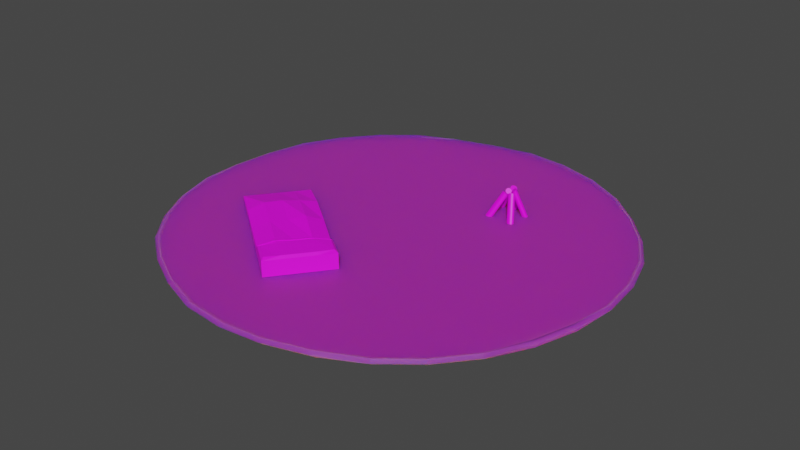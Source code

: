 # Source: Bed.blend  (saved by Blender 3.4.6; exported with 4.5.12 LTS)
import bpy
from mathutils import Matrix  # noqa: F401  (used for matrix-valued properties, if any)

bpy.ops.wm.read_factory_settings(use_empty=True)
scene = bpy.context.scene
scene.name = 'Scene'

# ---- collections
col_collection = bpy.data.collections.new('Collection'); scene.collection.children.link(col_collection)

# ---- images (referenced by path relative to the original .blend; pixels are not part of the script)
import os
ASSET_DIR = os.environ.get("B2B_ASSET_DIR", "")  # directory of the original .blend (textures are referenced by path, not embedded)
HERE = os.path.dirname(os.path.abspath(__file__))  # packed textures are extracted next to this script under _unpacked/

def load_image(name, relpath, width, height, colorspace="sRGB"):
    """Load a texture the original file referenced (path relative to the .blend, or extracted next to this script)."""
    p = next((c for c in (os.path.join(HERE, relpath), os.path.join(ASSET_DIR, relpath)) if relpath and os.path.exists(c)), "")
    if p:
        img = bpy.data.images.load(p, check_existing=True)
        img.name = name
    else:  # same state as the original file: an image datablock whose file is absent (Cycles renders it pink)
        img = bpy.data.images.new(name, width, height)
        img.source = "FILE"
        img.filepath = "//" + (relpath or name)
    img.colorspace_settings.name = colorspace
    return img
img_untitled2_png = load_image('Untitled2.png', 'Untitled2.png', 1024, 1024, 'sRGB')

# ---- materials (node trees are filled in below, after node groups)
mat_ground___stones = bpy.data.materials.new('Ground & Stones')
mat_ground___stones.alpha_threshold = 0.0
mat_ground___stones.use_transparent_shadow = False
mat_ground___stones.roughness = 0.5
mat_ground___stones.line_color = (0.0, 0.0, 0.0, 1.0)
mat_fire___bed = bpy.data.materials.new('Fire & Bed')
mat_fire___bed.use_transparent_shadow = False

# ---- material node trees
mat_ground___stones.use_nodes = True; mat_ground___stones.node_tree.nodes.clear()
_N = mat_ground___stones.node_tree.nodes; _L = mat_ground___stones.node_tree.links
n0 = _N.new('ShaderNodeOutputMaterial'); n0.name = 'Material Output'; n0.location = (300, 300)
n1 = _N.new('ShaderNodeBsdfPrincipled'); n1.name = 'Principled BSDF'; n1.location = (10, 300)
n1.distribution = 'GGX'
n1.subsurface_method = 'RANDOM_WALK_SKIN'
n1.inputs[3].default_value = 1.45
n1.inputs[8].default_value = 1.0
n1.inputs[10].default_value = 0.6239
n1.inputs[27].default_value = (0.0, 0.0, 0.0, 1.0)
n1.inputs[28].default_value = 1.0
n2 = _N.new('ShaderNodeTexImage'); n2.name = 'Image Texture'; n2.location = (-280, 275)
n2.image = img_untitled2_png
n3 = _N.new('ShaderNodeMix'); n3.name = 'Mix'; n3.location = (-160, 180)
n3.data_type = 'RGBA'
n3.inputs[0].default_value = 0.6239
n3.inputs[7].default_value = (0.03411, 0.03411, 0.03411, 1.0)
_L.new(n1.outputs[0], n0.inputs[0])
_L.new(n2.outputs[0], n3.inputs[6])
_L.new(n3.outputs[2], n1.inputs[0])
n0.is_active_output = True
mat_fire___bed.use_nodes = True; mat_fire___bed.node_tree.nodes.clear()
_N = mat_fire___bed.node_tree.nodes; _L = mat_fire___bed.node_tree.links
n0 = _N.new('ShaderNodeBsdfPrincipled'); n0.name = 'Principled BSDF'; n0.location = (10, 300)
n0.distribution = 'GGX'
n0.subsurface_method = 'RANDOM_WALK_SKIN'
n0.inputs[3].default_value = 1.45
n0.inputs[27].default_value = (0.0, 0.0, 0.0, 1.0)
n0.inputs[28].default_value = 1.0
n1 = _N.new('ShaderNodeOutputMaterial'); n1.name = 'Material Output'; n1.location = (300, 300)
n2 = _N.new('ShaderNodeTexImage'); n2.name = 'Image Texture'; n2.location = (-280, 275)
n2.image = img_untitled2_png
_L.new(n0.outputs[0], n1.inputs[0])
_L.new(n2.outputs[0], n0.inputs[0])
n1.is_active_output = True

# ---- world
world_world = bpy.data.worlds.new('World'); scene.world = world_world
world_world.use_nodes = True; world_world.node_tree.nodes.clear()
_N = world_world.node_tree.nodes; _L = world_world.node_tree.links
n0 = _N.new('ShaderNodeOutputWorld'); n0.name = 'World Output'; n0.location = (300, 300)
n1 = _N.new('ShaderNodeBackground'); n1.name = 'Background'; n1.location = (10, 300)
n1.inputs[0].default_value = (0.05088, 0.05088, 0.05088, 1.0)
_L.new(n1.outputs[0], n0.inputs[0])
n0.is_active_output = True
world_world.color = (0.05088, 0.05088, 0.05088)
world_world.use_sun_shadow = False
world_world.sun_shadow_jitter_overblur = 0.0

# ---- meshes
me_circle = bpy.data.meshes.new('Circle')
me_circle.from_pydata([(0.0, 1.0, 0.0), (-0.1951, 0.9808, 0.0), (-0.3827, 0.9239, 0.0), (-0.5556, 0.8315, 0.0), (-0.7071, 0.7071, 0.0), (-0.8315, 0.5556, 0.0), (-0.9239, 0.3827, 0.0), (-0.9808, 0.1951, 0.0), (-1.0, 0.0, 0.0), (-0.9808, -0.1951, 0.0), (-0.9239, -0.3827, 0.0), (-0.8315, -0.5556, 0.0), (-0.7071, -0.7071, 0.0), (-0.5556, -0.8315, 0.0), (-0.3827, -0.9239, 0.0), (-0.1951, -0.9808, 0.0), (0.0, -1.0, 0.0), (0.1951, -0.9808, 0.0), (0.3827, -0.9239, 0.0), (0.5556, -0.8315, 0.0), (0.7071, -0.7071, 0.0), (0.8315, -0.5556, 0.0), (0.9239, -0.3827, 0.0), (0.9808, -0.1951, 0.0), (1.0, 0.0, 0.0), (0.9808, 0.1951, 0.0), (0.9239, 0.3827, 0.0), (0.8315, 0.5556, 0.0), (0.7071, 0.7071, 0.0), (0.5556, 0.8315, 0.0), (0.3827, 0.9239, 0.0), (0.1951, 0.9808, 0.0), (-0.1923, 0.9667, 0.09794), (0.0, 0.9857, 0.09794), (-0.3772, 0.9107, 0.09794), (-0.5476, 0.8196, 0.09794), (-0.697, 0.697, 0.09794), (-0.8196, 0.5476, 0.09794), (-0.9107, 0.3772, 0.09794), (-0.9667, 0.1923, 0.09794), (-0.9857, 0.0, 0.09794), (-0.9667, -0.1923, 0.09794), (-0.9107, -0.3772, 0.09794), (-0.8196, -0.5476, 0.09794), (-0.697, -0.697, 0.09794), (-0.5476, -0.8196, 0.09794), (-0.3772, -0.9107, 0.09794), (-0.1923, -0.9667, 0.09794), (0.0, -0.9857, 0.09794), (0.1923, -0.9667, 0.09794), (0.3772, -0.9107, 0.09794), (0.5476, -0.8196, 0.09794), (0.697, -0.697, 0.09794), (0.8196, -0.5476, 0.09794), (0.9107, -0.3772, 0.09794), (0.9667, -0.1923, 0.09794), (0.9857, 0.0, 0.09794), (0.9667, 0.1923, 0.09794), (0.9107, 0.3772, 0.09794), (0.8196, 0.5476, 0.09794), (0.697, 0.697, 0.09794), (0.5476, 0.8196, 0.09794), (0.3772, 0.9107, 0.09794), (0.1923, 0.9667, 0.09794), (-0.1941, 0.9672, 0.1195), (1.928e-10, 1.004, 0.1195), (-0.3807, 0.9101, 0.1195), (-0.5527, 0.8346, 0.1195), (-0.7035, 0.7098, 0.1195), (-0.8272, 0.5577, 0.1195), (-0.9191, 0.3841, 0.1195), (-0.9622, 0.1958, 0.1195), (-0.9813, -1.18e-10, 0.1195), (-0.9758, -0.1958, 0.1195), (-0.9191, -0.3841, 0.1195), (-0.8272, -0.5577, 0.1195), (-0.7035, -0.7098, 0.1195), (-0.5527, -0.8232, 0.1195), (-0.3807, -0.9159, 0.1195), (-0.1941, -0.9845, 0.1195), (1.928e-10, -1.004, 0.1195), (0.1734, -0.9845, 0.1195), (0.36, -0.9274, 0.1195), (0.5527, -0.8346, 0.1195), (0.7035, -0.7098, 0.1195), (0.8272, -0.5577, 0.1195), (0.9071, -0.3841, 0.1195), (0.9637, -0.1958, 0.1195), (0.9949, -1.18e-10, 0.1195), (0.9758, 0.1958, 0.1195), (0.9191, 0.3841, 0.1195), (0.8272, 0.5437, 0.1195), (0.7035, 0.6901, 0.1195), (0.5527, 0.8288, 0.1195), (0.3807, 0.9274, 0.1195), (0.1941, 0.9845, 0.1195), (-0.1969, 0.9815, 0.05658), (1.928e-10, 1.018, 0.05658), (-0.3862, 0.9235, 0.05658), (-0.5607, 0.8468, 0.05658), (-0.7137, 0.7201, 0.05658), (-0.8392, 0.5658, 0.05658), (-0.9325, 0.3897, 0.05658), (-0.9764, 0.1987, 0.05658), (-0.9958, -1.18e-10, 0.05658), (-0.9899, -0.1987, 0.05658), (-0.9325, -0.3897, 0.05658), (-0.8392, -0.5658, 0.05658), (-0.7137, -0.7201, 0.05658), (-0.5607, -0.8353, 0.05658), (-0.3862, -0.9294, 0.05658), (-0.1969, -0.9988, 0.05658), (1.928e-10, -1.018, 0.05658), (0.1762, -0.9988, 0.05658), (0.3656, -0.9409, 0.05658), (0.5607, -0.8468, 0.05658), (0.7137, -0.7201, 0.05658), (0.8392, -0.5658, 0.05658), (0.9204, -0.3897, 0.05658), (0.9779, -0.1987, 0.05658), (1.009, -1.18e-10, 0.05658), (0.9899, 0.1987, 0.05658), (0.9325, 0.3897, 0.05658), (0.8392, 0.5518, 0.05658), (0.7137, 0.7004, 0.05658), (0.5607, 0.8409, 0.05658), (0.3862, 0.9409, 0.05658), (0.1969, 0.9988, 0.05658)], [], [(32, 34, 35, 36, 37, 38, 39, 40, 41, 42, 43, 44, 45, 46, 47, 48, 49, 50, 51, 52, 53, 54, 55, 56, 57, 58, 59, 60, 61, 62, 63, 33), (25, 26, 122, 121), (37, 36, 68, 69), (63, 62, 94, 95), (24, 25, 121, 120), (36, 35, 67, 68), (62, 61, 93, 94), (23, 24, 120, 119), (35, 34, 66, 67), (61, 60, 92, 93), (22, 23, 119, 118), (34, 32, 64, 66), (60, 59, 91, 92), (21, 22, 118, 117), (32, 33, 65, 64), (59, 58, 90, 91), (20, 21, 117, 116), (58, 57, 89, 90), (19, 20, 116, 115), (57, 56, 88, 89), (18, 19, 115, 114), (56, 55, 87, 88), (17, 18, 114, 113), (55, 54, 86, 87), (16, 17, 113, 112), (54, 53, 85, 86), (15, 16, 112, 111), (53, 52, 84, 85), (14, 15, 111, 110), (52, 51, 83, 84), (13, 14, 110, 109), (51, 50, 82, 83), (12, 13, 109, 108), (64, 65, 97, 96), (66, 64, 96, 98), (67, 66, 98, 99), (68, 67, 99, 100), (69, 68, 100, 101), (70, 69, 101, 102), (71, 70, 102, 103), (72, 71, 103, 104), (73, 72, 104, 105), (74, 73, 105, 106), (75, 74, 106, 107), (76, 75, 107, 108), (77, 76, 108, 109), (78, 77, 109, 110), (79, 78, 110, 111), (80, 79, 111, 112), (81, 80, 112, 113), (82, 81, 113, 114), (83, 82, 114, 115), (84, 83, 115, 116), (85, 84, 116, 117), (86, 85, 117, 118), (87, 86, 118, 119), (88, 87, 119, 120), (89, 88, 120, 121), (90, 89, 121, 122), (91, 90, 122, 123), (92, 91, 123, 124), (93, 92, 124, 125), (94, 93, 125, 126), (95, 94, 126, 127), (65, 95, 127, 97), (33, 63, 95, 65), (38, 37, 69, 70), (26, 27, 123, 122), (0, 1, 96, 97), (39, 38, 70, 71), (27, 28, 124, 123), (1, 2, 98, 96), (40, 39, 71, 72), (28, 29, 125, 124), (2, 3, 99, 98), (41, 40, 72, 73), (29, 30, 126, 125), (3, 4, 100, 99), (42, 41, 73, 74), (30, 31, 127, 126), (4, 5, 101, 100), (43, 42, 74, 75), (31, 0, 97, 127), (5, 6, 102, 101), (44, 43, 75, 76), (6, 7, 103, 102), (45, 44, 76, 77), (7, 8, 104, 103), (46, 45, 77, 78), (8, 9, 105, 104), (47, 46, 78, 79), (9, 10, 106, 105), (48, 47, 79, 80), (10, 11, 107, 106), (49, 48, 80, 81), (11, 12, 108, 107), (50, 49, 81, 82)])
_uv = me_circle.uv_layers.new(name='UVMap')
_uv.uv.foreach_set('vector', [0.2673, 0.08311, 0.2677, 0.08737, 0.2683, 0.09121, 0.2691, 0.09447, 0.2701, 0.09703, 0.2711, 0.0988, 0.2722, 0.0997, 0.2733, 0.0997, 0.2745, 0.0988, 0.2755, 0.09703, 0.2764, 0.09447, 0.2772, 0.09121, 0.2779, 0.08737, 0.2783, 0.08311, 0.2785, 0.07858, 0.2785, 0.07397, 0.2783, 0.06944, 0.2779, 0.06518, 0.2772, 0.06134, 0.2764, 0.05808, 0.2755, 0.05552, 0.2745, 0.05375, 0.2733, 0.05285, 0.2722, 0.05285, 0.2711, 0.05375, 0.2701, 0.05552, 0.2691, 0.05808, 0.2683, 0.06134, 0.2677, 0.06518, 0.2673, 0.06944, 0.267, 0.07397, 0.267, 0.07858, 0.5664, 0.5867, 0.5666, 0.5817, 0.5696, 0.5815, 0.5695, 0.5865, 0.5814, 0.6079, 0.5816, 0.6125, 0.5805, 0.6129, 0.5802, 0.6082, 0.5772, 0.5884, 0.5775, 0.5832, 0.5785, 0.5831, 0.5782, 0.5884, 0.5664, 0.592, 0.5664, 0.5867, 0.5695, 0.5865, 0.5694, 0.5919, 0.5816, 0.6125, 0.5819, 0.6165, 0.5807, 0.6169, 0.5805, 0.6129, 0.5775, 0.5832, 0.578, 0.5783, 0.5791, 0.5782, 0.5785, 0.5831, 0.5664, 0.5974, 0.5664, 0.592, 0.5694, 0.5919, 0.5694, 0.5975, 0.579, 0.6087, 0.5781, 0.6041, 0.5793, 0.6042, 0.58, 0.6089, 0.578, 0.5783, 0.5789, 0.574, 0.58, 0.5738, 0.5791, 0.5782, 0.5664, 0.6028, 0.5664, 0.5974, 0.5694, 0.5975, 0.5695, 0.603, 0.5781, 0.6041, 0.5775, 0.5991, 0.5787, 0.5991, 0.5793, 0.6042, 0.5772, 0.5738, 0.5762, 0.5776, 0.575, 0.5777, 0.576, 0.574, 0.5666, 0.6079, 0.5664, 0.6028, 0.5695, 0.603, 0.5696, 0.6081, 0.5775, 0.5991, 0.5772, 0.5938, 0.5782, 0.5938, 0.5787, 0.5991, 0.5762, 0.5776, 0.5755, 0.582, 0.5743, 0.5818, 0.575, 0.5777, 0.5668, 0.6125, 0.5666, 0.6079, 0.5696, 0.6081, 0.5698, 0.6129, 0.5755, 0.582, 0.575, 0.587, 0.5738, 0.5869, 0.5743, 0.5818, 0.5481, 0.6129, 0.5492, 0.6169, 0.5461, 0.6171, 0.545, 0.6131, 0.575, 0.587, 0.5747, 0.5923, 0.5735, 0.5922, 0.5738, 0.5869, 0.5472, 0.6082, 0.5481, 0.6129, 0.545, 0.6131, 0.5441, 0.6078, 0.5747, 0.5923, 0.5747, 0.5976, 0.5736, 0.5977, 0.5735, 0.5922, 0.5466, 0.6031, 0.5472, 0.6082, 0.5441, 0.6078, 0.5434, 0.6026, 0.5747, 0.5976, 0.575, 0.6029, 0.5738, 0.6031, 0.5736, 0.5977, 0.5463, 0.5978, 0.5466, 0.6031, 0.5434, 0.6026, 0.5432, 0.5978, 0.575, 0.6029, 0.5755, 0.6079, 0.5743, 0.6081, 0.5738, 0.6031, 0.5463, 0.5923, 0.5463, 0.5978, 0.5432, 0.5978, 0.5432, 0.5923, 0.5755, 0.6079, 0.5762, 0.6123, 0.575, 0.6127, 0.5743, 0.6081, 0.5466, 0.587, 0.5463, 0.5923, 0.5432, 0.5923, 0.5436, 0.5869, 0.5762, 0.6123, 0.5772, 0.6161, 0.576, 0.6165, 0.575, 0.6127, 0.5472, 0.5821, 0.5466, 0.587, 0.5436, 0.5869, 0.5442, 0.5819, 0.5783, 0.6437, 0.5778, 0.6391, 0.5788, 0.6387, 0.5794, 0.6439, 0.5481, 0.5777, 0.5472, 0.5821, 0.5442, 0.5819, 0.545, 0.5775, 0.5584, 0.603, 0.5581, 0.5977, 0.5614, 0.5977, 0.5617, 0.6031, 0.5588, 0.6081, 0.5584, 0.603, 0.5617, 0.6031, 0.5621, 0.6083, 0.5592, 0.6128, 0.5588, 0.6081, 0.5621, 0.6083, 0.5625, 0.613, 0.5571, 0.6134, 0.5581, 0.6172, 0.5547, 0.6175, 0.5537, 0.6136, 0.5564, 0.6088, 0.5571, 0.6134, 0.5537, 0.6136, 0.5529, 0.609, 0.5558, 0.6037, 0.5564, 0.6088, 0.5529, 0.609, 0.5524, 0.6039, 0.5557, 0.5984, 0.5558, 0.6037, 0.5524, 0.6039, 0.5522, 0.5985, 0.5557, 0.593, 0.5557, 0.5984, 0.5522, 0.5985, 0.5522, 0.5929, 0.5558, 0.5876, 0.5557, 0.593, 0.5522, 0.5929, 0.5524, 0.5874, 0.5564, 0.5825, 0.5558, 0.5876, 0.5524, 0.5874, 0.5529, 0.5823, 0.5571, 0.578, 0.5564, 0.5825, 0.5529, 0.5823, 0.5537, 0.5777, 0.5581, 0.5741, 0.5571, 0.578, 0.5537, 0.5777, 0.5547, 0.5738, 0.5409, 0.5822, 0.5417, 0.5778, 0.545, 0.5775, 0.5442, 0.5819, 0.5403, 0.5871, 0.5409, 0.5822, 0.5442, 0.5819, 0.5436, 0.5869, 0.5399, 0.5924, 0.5403, 0.5871, 0.5436, 0.5869, 0.5432, 0.5923, 0.5399, 0.5978, 0.5399, 0.5924, 0.5432, 0.5923, 0.5432, 0.5978, 0.5402, 0.6026, 0.5399, 0.5978, 0.5432, 0.5978, 0.5434, 0.6026, 0.5408, 0.6076, 0.5402, 0.6026, 0.5434, 0.6026, 0.5441, 0.6078, 0.5417, 0.6128, 0.5408, 0.6076, 0.5441, 0.6078, 0.545, 0.6131, 0.5732, 0.6126, 0.5735, 0.6166, 0.5701, 0.617, 0.5698, 0.6129, 0.573, 0.608, 0.5732, 0.6126, 0.5698, 0.6129, 0.5696, 0.6081, 0.5729, 0.6029, 0.573, 0.608, 0.5696, 0.6081, 0.5695, 0.603, 0.5728, 0.5975, 0.5729, 0.6029, 0.5695, 0.603, 0.5694, 0.5975, 0.5728, 0.592, 0.5728, 0.5975, 0.5694, 0.5975, 0.5694, 0.5919, 0.5729, 0.5867, 0.5728, 0.592, 0.5694, 0.5919, 0.5695, 0.5865, 0.573, 0.5817, 0.5729, 0.5867, 0.5695, 0.5865, 0.5696, 0.5815, 0.5732, 0.5777, 0.573, 0.5817, 0.5696, 0.5815, 0.5698, 0.5774, 0.5735, 0.5741, 0.5732, 0.5777, 0.5698, 0.5774, 0.5701, 0.5738, 0.5587, 0.5821, 0.5593, 0.5778, 0.5626, 0.5775, 0.562, 0.5819, 0.5583, 0.587, 0.5587, 0.5821, 0.562, 0.5819, 0.5616, 0.5869, 0.5581, 0.5923, 0.5583, 0.587, 0.5616, 0.5869, 0.5614, 0.5922, 0.5581, 0.5977, 0.5581, 0.5923, 0.5614, 0.5922, 0.5614, 0.5977, 0.5772, 0.5938, 0.5772, 0.5884, 0.5782, 0.5884, 0.5782, 0.5938, 0.5813, 0.6029, 0.5814, 0.6079, 0.5802, 0.6082, 0.5801, 0.6031, 0.5666, 0.5817, 0.5668, 0.5773, 0.5698, 0.5774, 0.5696, 0.5815, 0.5645, 0.5977, 0.5647, 0.6031, 0.5617, 0.6031, 0.5614, 0.5977, 0.5812, 0.5976, 0.5813, 0.6029, 0.5801, 0.6031, 0.58, 0.5977, 0.5664, 0.574, 0.5656, 0.5777, 0.5626, 0.5775, 0.5634, 0.5738, 0.5647, 0.6031, 0.5651, 0.6082, 0.5621, 0.6083, 0.5617, 0.6031, 0.5812, 0.5922, 0.5812, 0.5976, 0.58, 0.5977, 0.58, 0.5922, 0.5656, 0.5777, 0.5651, 0.582, 0.562, 0.5819, 0.5626, 0.5775, 0.5651, 0.6082, 0.5656, 0.6129, 0.5625, 0.613, 0.5621, 0.6083, 0.5813, 0.587, 0.5812, 0.5922, 0.58, 0.5922, 0.5801, 0.5869, 0.5651, 0.582, 0.5647, 0.587, 0.5616, 0.5869, 0.562, 0.5819, 0.5656, 0.6129, 0.5664, 0.6169, 0.5633, 0.6171, 0.5625, 0.613, 0.5814, 0.5821, 0.5813, 0.587, 0.5801, 0.5869, 0.5802, 0.5819, 0.5647, 0.587, 0.5645, 0.5922, 0.5614, 0.5922, 0.5616, 0.5869, 0.5507, 0.6133, 0.55, 0.6087, 0.5529, 0.609, 0.5537, 0.6136, 0.5816, 0.5778, 0.5814, 0.5821, 0.5802, 0.5819, 0.5805, 0.5775, 0.5645, 0.5922, 0.5645, 0.5977, 0.5614, 0.5977, 0.5614, 0.5922, 0.55, 0.6087, 0.5495, 0.6037, 0.5524, 0.6039, 0.5529, 0.609, 0.5819, 0.5742, 0.5816, 0.5778, 0.5805, 0.5775, 0.5807, 0.5738, 0.5495, 0.6037, 0.5492, 0.5983, 0.5522, 0.5985, 0.5524, 0.6039, 0.5778, 0.6133, 0.5783, 0.609, 0.5794, 0.6089, 0.5789, 0.6132, 0.5492, 0.5983, 0.5492, 0.5929, 0.5522, 0.5929, 0.5522, 0.5985, 0.5774, 0.6182, 0.5778, 0.6133, 0.5789, 0.6132, 0.5785, 0.6181, 0.5492, 0.5929, 0.5495, 0.5876, 0.5524, 0.5874, 0.5522, 0.5929, 0.5772, 0.6234, 0.5774, 0.6182, 0.5785, 0.6181, 0.5782, 0.6234, 0.5495, 0.5876, 0.55, 0.5825, 0.5529, 0.5823, 0.5524, 0.5874, 0.5772, 0.6288, 0.5772, 0.6234, 0.5782, 0.6234, 0.5782, 0.6288, 0.55, 0.5825, 0.5507, 0.578, 0.5537, 0.5777, 0.5529, 0.5823, 0.5774, 0.6341, 0.5772, 0.6288, 0.5782, 0.6288, 0.5784, 0.6336, 0.5492, 0.574, 0.5481, 0.5777, 0.545, 0.5775, 0.5461, 0.5738, 0.5778, 0.6391, 0.5774, 0.6341, 0.5784, 0.6336, 0.5788, 0.6387])
me_circle.materials.append(mat_ground___stones)
me_circle.update()
me_circle_001 = bpy.data.meshes.new('Circle.001')
me_circle_001.from_pydata([(0.2477, 0.4202, 0.7059), (0.2272, 0.4808, -0.1725), (0.3405, 0.4455, -0.1725), (0.271, 0.4145, 0.7059), (0.3426, 0.4456, -0.165), (0.2731, 0.4146, 0.7134), (0.3448, 0.4453, -0.1583), (0.2753, 0.4142, 0.7201), (0.347, 0.4445, -0.1528), (0.2775, 0.4134, 0.7257), (0.3491, 0.4433, -0.1485), (0.2796, 0.4123, 0.7299), (0.3511, 0.4417, -0.1457), (0.2816, 0.4107, 0.7327), (0.3528, 0.4399, -0.1445), (0.2833, 0.4088, 0.7339), (0.3542, 0.4378, -0.145), (0.2846, 0.4068, 0.7335), (0.3552, 0.4356, -0.147), (0.2857, 0.4045, 0.7314), (0.3558, 0.4333, -0.1506), (0.2863, 0.4022, 0.7278), (0.356, 0.431, -0.1556), (0.2865, 0.4, 0.7228), (0.3558, 0.4288, -0.1618), (0.2862, 0.3978, 0.7166), (0.3551, 0.4269, -0.169), (0.2856, 0.3958, 0.7095), (0.354, 0.4252, -0.1768), (0.2845, 0.3941, 0.7016), (0.3526, 0.4238, -0.1851), (0.2831, 0.3928, 0.6934), (0.3509, 0.4229, -0.1934), (0.2814, 0.3918, 0.685), (0.3489, 0.4223, -0.2015), (0.2794, 0.3913, 0.677), (0.3468, 0.4222, -0.209), (0.2773, 0.3912, 0.6694), (0.3446, 0.4226, -0.2157), (0.2751, 0.3915, 0.6628), (0.3424, 0.4234, -0.2213), (0.2729, 0.3923, 0.6572), (0.3403, 0.4246, -0.2255), (0.2708, 0.3935, 0.6529), (0.3383, 0.4261, -0.2283), (0.2688, 0.3951, 0.6502), (0.3366, 0.428, -0.2295), (0.2671, 0.3969, 0.649), (0.3352, 0.4301, -0.229), (0.2657, 0.399, 0.6494), (0.3342, 0.4323, -0.227), (0.2647, 0.4013, 0.6515), (0.3336, 0.4346, -0.2234), (0.2641, 0.4035, 0.6551), (0.3334, 0.4369, -0.2184), (0.2639, 0.4058, 0.66), (0.3336, 0.439, -0.2122), (0.2641, 0.408, 0.6662), (0.3343, 0.441, -0.205), (0.2648, 0.4099, 0.6734), (0.3354, 0.4427, -0.1972), (0.2659, 0.4116, 0.6813), (0.3368, 0.444, -0.1889), (0.2673, 0.413, 0.6895), (0.3385, 0.445, -0.1806), (0.269, 0.414, 0.6978), (0.2276, 0.4825, -0.165), (0.2481, 0.4219, 0.7134), (0.2286, 0.4841, -0.1583), (0.2491, 0.4234, 0.7201), (0.2302, 0.4855, -0.1528), (0.2506, 0.4249, 0.7257), (0.2322, 0.4868, -0.1485), (0.2527, 0.4262, 0.7299), (0.2346, 0.4879, -0.1457), (0.2551, 0.4273, 0.7327), (0.2373, 0.4887, -0.1445), (0.2578, 0.4281, 0.7339), (0.2402, 0.4892, -0.145), (0.2607, 0.4286, 0.7335), (0.2433, 0.4894, -0.147), (0.2637, 0.4288, 0.7314), (0.2463, 0.4893, -0.1506), (0.2667, 0.4287, 0.7278), (0.2491, 0.4889, -0.1556), (0.2696, 0.4283, 0.7228), (0.2517, 0.4881, -0.1618), (0.2722, 0.4275, 0.7166), (0.254, 0.4871, -0.169), (0.2744, 0.4265, 0.7095), (0.2558, 0.4859, -0.1768), (0.2763, 0.4253, 0.7016), (0.2571, 0.4845, -0.1851), (0.2776, 0.4239, 0.6934), (0.2578, 0.4829, -0.1934), (0.2783, 0.4223, 0.685), (0.258, 0.4813, -0.2015), (0.2785, 0.4207, 0.677), (0.2576, 0.4796, -0.209), (0.278, 0.419, 0.6694), (0.2566, 0.4781, -0.2157), (0.277, 0.4175, 0.6628), (0.255, 0.4766, -0.2213), (0.2755, 0.416, 0.6572), (0.253, 0.4753, -0.2255), (0.2735, 0.4147, 0.6529), (0.2506, 0.4742, -0.2283), (0.2711, 0.4136, 0.6502), (0.2479, 0.4734, -0.2295), (0.2683, 0.4128, 0.649), (0.2449, 0.4729, -0.229), (0.2654, 0.4123, 0.6494), (0.2419, 0.4727, -0.227), (0.2624, 0.4121, 0.6515), (0.2389, 0.4728, -0.2234), (0.2594, 0.4122, 0.6551), (0.2361, 0.4733, -0.2184), (0.2566, 0.4126, 0.66), (0.2335, 0.474, -0.2122), (0.254, 0.4134, 0.6662), (0.2312, 0.475, -0.205), (0.2517, 0.4144, 0.6734), (0.2294, 0.4762, -0.1972), (0.2499, 0.4156, 0.6813), (0.2281, 0.4777, -0.1889), (0.2486, 0.417, 0.6895), (0.2274, 0.4792, -0.1806), (0.2478, 0.4186, 0.6978), (0.2403, 0.3941, 0.6194), (0.1592, 0.447, -0.1334), (0.1578, 0.4479, -0.1226), (0.2389, 0.3949, 0.6302), (0.1568, 0.4491, -0.1119), (0.2379, 0.3962, 0.6409), (0.1563, 0.4506, -0.1016), (0.2373, 0.3977, 0.6512), (0.1562, 0.4524, -0.09227), (0.2372, 0.3995, 0.6606), (0.1565, 0.4544, -0.08411), (0.2376, 0.4014, 0.6687), (0.1573, 0.4564, -0.0775), (0.2383, 0.4035, 0.6753), (0.1584, 0.4585, -0.07268), (0.2395, 0.4056, 0.6801), (0.16, 0.4606, -0.06985), (0.2411, 0.4076, 0.683), (0.1618, 0.4625, -0.0691), (0.2429, 0.4095, 0.6837), (0.1639, 0.4641, -0.07047), (0.245, 0.4112, 0.6824), (0.1662, 0.4656, -0.0739), (0.2472, 0.4126, 0.6789), (0.1685, 0.4666, -0.07927), (0.2495, 0.4137, 0.6736), (0.1708, 0.4674, -0.08636), (0.2518, 0.4144, 0.6665), (0.1729, 0.4677, -0.09491), (0.254, 0.4147, 0.6579), (0.1749, 0.4676, -0.1046), (0.256, 0.4146, 0.6482), (0.1766, 0.4671, -0.115), (0.2577, 0.4141, 0.6378), (0.178, 0.4662, -0.1258), (0.2591, 0.4133, 0.627), (0.179, 0.465, -0.1365), (0.2601, 0.412, 0.6163), (0.1796, 0.4634, -0.1468), (0.2606, 0.4105, 0.6061), (0.1797, 0.4617, -0.1561), (0.2607, 0.4087, 0.5967), (0.1793, 0.4597, -0.1643), (0.2604, 0.4068, 0.5885), (0.1786, 0.4576, -0.1709), (0.2596, 0.4047, 0.5819), (0.1774, 0.4556, -0.1757), (0.2585, 0.4026, 0.5771), (0.1758, 0.4535, -0.1786), (0.2569, 0.4006, 0.5743), (0.174, 0.4516, -0.1793), (0.2551, 0.3987, 0.5735), (0.1719, 0.45, -0.1779), (0.253, 0.397, 0.5749), (0.1697, 0.4485, -0.1745), (0.2507, 0.3956, 0.5783), (0.1674, 0.4475, -0.1691), (0.2484, 0.3945, 0.5837), (0.1651, 0.4467, -0.162), (0.2461, 0.3938, 0.5908), (0.1629, 0.4464, -0.1535), (0.244, 0.3935, 0.5993), (0.1609, 0.4465, -0.1438), (0.242, 0.3936, 0.609), (0.2634, 0.369, 0.6194), (0.1956, 0.3056, -0.1334), (0.1945, 0.3045, -0.1226), (0.2623, 0.3679, 0.6302), (0.1929, 0.3037, -0.1119), (0.2607, 0.3671, 0.6409), (0.191, 0.3033, -0.1016), (0.2587, 0.3667, 0.6512), (0.1887, 0.3032, -0.09227), (0.2564, 0.3666, 0.6606), (0.1862, 0.3035, -0.08411), (0.2539, 0.3669, 0.6687), (0.1836, 0.3041, -0.0775), (0.2513, 0.3675, 0.6753), (0.1809, 0.305, -0.07268), (0.2487, 0.3684, 0.6801), (0.1783, 0.3062, -0.06985), (0.2461, 0.3696, 0.683), (0.1759, 0.3077, -0.0691), (0.2437, 0.3711, 0.6837), (0.1738, 0.3093, -0.07047), (0.2415, 0.3727, 0.6824), (0.172, 0.3111, -0.0739), (0.2397, 0.3745, 0.6789), (0.1706, 0.3129, -0.07927), (0.2383, 0.3763, 0.6736), (0.1697, 0.3147, -0.08636), (0.2374, 0.3781, 0.6665), (0.1693, 0.3164, -0.09491), (0.237, 0.3798, 0.6579), (0.1694, 0.3179, -0.1046), (0.2371, 0.3813, 0.6482), (0.17, 0.3193, -0.115), (0.2378, 0.3827, 0.6378), (0.1712, 0.3204, -0.1258), (0.2389, 0.3838, 0.627), (0.1727, 0.3211, -0.1365), (0.2405, 0.3845, 0.6163), (0.1747, 0.3216, -0.1468), (0.2424, 0.385, 0.6061), (0.177, 0.3217, -0.1561), (0.2447, 0.3851, 0.5967), (0.1795, 0.3214, -0.1643), (0.2472, 0.3848, 0.5885), (0.1821, 0.3208, -0.1709), (0.2498, 0.3842, 0.5819), (0.1847, 0.3199, -0.1757), (0.2525, 0.3833, 0.5771), (0.1873, 0.3186, -0.1786), (0.2551, 0.382, 0.5743), (0.1897, 0.3172, -0.1793), (0.2575, 0.3806, 0.5735), (0.1919, 0.3155, -0.1779), (0.2596, 0.3789, 0.5749), (0.1937, 0.3138, -0.1745), (0.2614, 0.3772, 0.5783), (0.1951, 0.312, -0.1691), (0.2628, 0.3754, 0.5837), (0.196, 0.3102, -0.162), (0.2637, 0.3736, 0.5908), (0.1964, 0.3085, -0.1535), (0.2641, 0.3719, 0.5993), (0.1963, 0.3069, -0.1438), (0.264, 0.3703, 0.609), (0.2917, 0.3876, 0.6194), (0.3393, 0.3137, -0.1334), (0.3401, 0.3125, -0.1226), (0.2926, 0.3863, 0.6302), (0.3404, 0.3111, -0.1119), (0.2928, 0.3849, 0.6409), (0.3401, 0.3095, -0.1016), (0.2926, 0.3833, 0.6512), (0.3393, 0.3078, -0.09227), (0.2918, 0.3816, 0.6606), (0.338, 0.3061, -0.08411), (0.2905, 0.3799, 0.6687), (0.3363, 0.3045, -0.0775), (0.2887, 0.3783, 0.6753), (0.3341, 0.3029, -0.07268), (0.2866, 0.3767, 0.6801), (0.3317, 0.3015, -0.06985), (0.2841, 0.3754, 0.683), (0.329, 0.3004, -0.0691), (0.2815, 0.3742, 0.6837), (0.3262, 0.2995, -0.07047), (0.2787, 0.3733, 0.6824), (0.3235, 0.2989, -0.0739), (0.2759, 0.3727, 0.6789), (0.3208, 0.2986, -0.07927), (0.2733, 0.3724, 0.6736), (0.3183, 0.2987, -0.08636), (0.2708, 0.3725, 0.6665), (0.3162, 0.299, -0.09491), (0.2687, 0.3729, 0.6579), (0.3144, 0.2997, -0.1046), (0.2669, 0.3736, 0.6482), (0.3131, 0.3007, -0.115), (0.2656, 0.3746, 0.6378), (0.3123, 0.302, -0.1258), (0.2647, 0.3758, 0.627), (0.312, 0.3034, -0.1365), (0.2645, 0.3772, 0.6163), (0.3122, 0.305, -0.1468), (0.2647, 0.3788, 0.6061), (0.313, 0.3066, -0.1561), (0.2655, 0.3805, 0.5967), (0.3143, 0.3083, -0.1643), (0.2668, 0.3822, 0.5885), (0.3161, 0.31, -0.1709), (0.2686, 0.3838, 0.5819), (0.3182, 0.3115, -0.1757), (0.2707, 0.3854, 0.5771), (0.3207, 0.3129, -0.1786), (0.2732, 0.3867, 0.5743), (0.3233, 0.3141, -0.1793), (0.2758, 0.3879, 0.5735), (0.3261, 0.315, -0.1779), (0.2786, 0.3888, 0.5749), (0.3289, 0.3156, -0.1745), (0.2814, 0.3894, 0.5783), (0.3315, 0.3158, -0.1691), (0.284, 0.3897, 0.5837), (0.334, 0.3158, -0.162), (0.2865, 0.3896, 0.5908), (0.3362, 0.3154, -0.1535), (0.2886, 0.3892, 0.5993), (0.3379, 0.3147, -0.1438), (0.2904, 0.3885, 0.609), (-0.7196, -0.2323, -0.1542), (-0.7196, -0.2323, 0.1542), (-0.539, 0.009156, -0.1542), (-0.539, 0.009156, 0.1542), (-0.1463, -0.6804, -0.4461), (-0.1577, -0.6715, 0.4461), (0.03437, -0.4389, -0.4461), (0.02295, -0.43, 0.4461), (-0.2523, -0.2149, -0.3025), (-0.2523, -0.2149, 0.3025), (-0.4329, -0.4563, -0.3025), (-0.4329, -0.4563, 0.2574), (-0.1069, -0.3285, 0.2465), (-0.2912, -0.5671, -0.3025), (-0.1106, -0.3256, -0.3025), (-0.2889, -0.5689, 0.2936), (-0.3956, -0.1029, -0.3025), (-0.5763, -0.3443, 0.2548), (-0.3956, -0.1029, 0.3025), (-0.5763, -0.3443, -0.3025), (-0.6293, -0.1116, -0.1542), (-0.6293, -0.1116, 0.1542), (-0.05594, -0.5597, -0.4461), (-0.06736, -0.5507, 0.4461), (-0.3426, -0.3356, 0.401), (-0.3426, -0.3356, -0.4461), (-0.2012, -0.4461, 0.3876), (-0.2009, -0.4464, -0.4461), (-0.486, -0.2236, -0.4461), (-0.4858, -0.2234, 0.4078), (-0.6745, -0.1719, -0.1542), (-0.1125, -0.6111, 0.4461), (-0.3878, -0.396, 0.401), (-0.3878, -0.396, -0.4461), (-0.2477, -0.5054, 0.4348), (-0.2461, -0.5067, -0.4461), (-0.5311, -0.284, -0.4461), (-0.5311, -0.284, 0.3983), (-0.6745, -0.1719, 0.1542), (-0.1011, -0.62, -0.4461), (-0.5841, -0.05121, 0.1542), (-0.01078, -0.4993, -0.4461), (-0.5841, -0.05121, -0.1542), (-0.02221, -0.4904, 0.4461), (-0.2975, -0.2752, 0.4461), (-0.2975, -0.2752, -0.4461), (-0.1561, -0.3857, 0.3876), (-0.1558, -0.386, -0.4461), (-0.4408, -0.1632, -0.4461), (-0.4409, -0.1634, 0.3674), (-0.09288, -0.3395, 0.3611), (-0.2742, -0.5804, -0.3743), (-0.0936, -0.3389, -0.3743), (-0.2742, -0.5804, 0.3846), (-0.1852, -0.4586, 0.4316), (-0.1839, -0.4596, -0.4461), (-0.231, -0.5185, 0.4552), (-0.2291, -0.52, -0.4461), (-0.1388, -0.3993, -0.4461), (-0.14, -0.3983, 0.4316), (-0.1368, -0.4008, -0.4461), (-0.2271, -0.5215, -0.4461), (-0.182, -0.4612, -0.4461), (-0.2609, -0.5908, 0.4154), (-0.09166, -0.3404, -0.4102), (-0.126, -0.4093, 0.4389), (-0.2166, -0.5298, 0.4506), (-0.1711, -0.4696, 0.4389), (-0.2723, -0.5819, -0.4102), (-0.08001, -0.3495, 0.4036), (-0.2742, -0.5804, 0.3917), (-0.2709, -0.5713, 0.3998), (-0.2812, -0.5639, 0.3468), (-0.2889, -0.5689, 0.2997), (-0.244, -0.5153, 0.4516), (-0.2367, -0.5032, 0.4554), (-0.2477, -0.5054, 0.4412), (-0.1586, -0.3958, 0.4152), (-0.1463, -0.3842, 0.407), (-0.1561, -0.3857, 0.3942), (-0.2012, -0.4461, 0.3942), (-0.2033, -0.456, 0.4221), (-0.1924, -0.441, 0.4152), (-0.1104, -0.3371, 0.3009), (-0.1069, -0.3285, 0.2527), (-0.1002, -0.3455, 0.3761), (-0.09288, -0.3395, 0.3683), (-0.1827, -0.4486, 0.442), (-0.1941, -0.4635, 0.4446), (-0.1852, -0.4586, 0.4391), (-0.2416, -0.5201, 0.4594), (-0.231, -0.5185, 0.4625), (-0.231, -0.5069, 0.4645), (-0.1488, -0.4034, 0.442), (-0.14, -0.3983, 0.439), (-0.1386, -0.3884, 0.4316), (-0.07225, -0.3687, 0.4609), (0.002429, -0.4271, 0.4868), (-0.1234, -0.6026, 0.495), (-0.1658, -0.6519, 0.4885), (-0.03304, -0.4818, 0.4938), (-0.0782, -0.5422, 0.4938), (-0.1605, -0.4779, 0.4893), (-0.2058, -0.5381, 0.4938), (-0.1153, -0.4176, 0.4844), (-0.2407, -0.5934, 0.4711)], [], [(134, 135, 137, 136), (67, 0, 127, 125, 123, 121, 119, 117, 115, 113, 111, 109, 107, 105, 103, 101, 99, 97, 95, 93, 91, 89, 87, 85, 83, 81, 79, 77, 75, 73, 71, 69), (2, 3, 5, 4), (129, 130, 132, 134, 136, 138, 140, 142, 144, 146, 148, 150, 152, 154, 156, 158, 160, 162, 164, 166, 168, 170, 172, 174, 176, 178, 180, 182, 184, 186, 188, 190), (122, 123, 125, 124), (4, 5, 7, 6), (138, 139, 141, 140), (120, 121, 123, 122), (6, 7, 9, 8), (140, 141, 143, 142), (118, 119, 121, 120), (8, 9, 11, 10), (142, 143, 145, 144), (116, 117, 119, 118), (10, 11, 13, 12), (144, 145, 147, 146), (114, 115, 117, 116), (12, 13, 15, 14), (146, 147, 149, 148), (112, 113, 115, 114), (14, 15, 17, 16), (148, 149, 151, 150), (110, 111, 113, 112), (16, 17, 19, 18), (150, 151, 153, 152), (108, 109, 111, 110), (18, 19, 21, 20), (152, 153, 155, 154), (106, 107, 109, 108), (20, 21, 23, 22), (154, 155, 157, 156), (104, 105, 107, 106), (22, 23, 25, 24), (156, 157, 159, 158), (102, 103, 105, 104), (24, 25, 27, 26), (158, 159, 161, 160), (100, 101, 103, 102), (26, 27, 29, 28), (160, 161, 163, 162), (98, 99, 101, 100), (28, 29, 31, 30), (162, 163, 165, 164), (96, 97, 99, 98), (30, 31, 33, 32), (164, 165, 167, 166), (94, 95, 97, 96), (32, 33, 35, 34), (166, 167, 169, 168), (92, 93, 95, 94), (34, 35, 37, 36), (168, 169, 171, 170), (90, 91, 93, 92), (36, 37, 39, 38), (170, 171, 173, 172), (88, 89, 91, 90), (38, 39, 41, 40), (172, 173, 175, 174), (86, 87, 89, 88), (40, 41, 43, 42), (174, 175, 177, 176), (84, 85, 87, 86), (42, 43, 45, 44), (176, 177, 179, 178), (82, 83, 85, 84), (44, 45, 47, 46), (178, 179, 181, 180), (80, 81, 83, 82), (46, 47, 49, 48), (180, 181, 183, 182), (78, 79, 81, 80), (48, 49, 51, 50), (182, 183, 185, 184), (76, 77, 79, 78), (50, 51, 53, 52), (184, 185, 187, 186), (74, 75, 77, 76), (52, 53, 55, 54), (186, 187, 189, 188), (72, 73, 75, 74), (54, 55, 57, 56), (131, 128, 191, 189, 187, 185, 183, 181, 179, 177, 175, 173, 171, 169, 167, 165, 163, 161, 159, 157, 155, 153, 151, 149, 147, 145, 143, 141, 139, 137, 135, 133), (70, 71, 73, 72), (56, 57, 59, 58), (1, 66, 68, 70, 72, 74, 76, 78, 80, 82, 84, 86, 88, 90, 92, 94, 96, 98, 100, 102, 104, 106, 108, 110, 112, 114, 116, 118, 120, 122, 124, 126), (68, 69, 71, 70), (58, 59, 61, 60), (126, 127, 0, 1), (66, 67, 69, 68), (60, 61, 63, 62), (5, 3, 65, 63, 61, 59, 57, 55, 53, 51, 49, 47, 45, 43, 41, 39, 37, 35, 33, 31, 29, 27, 25, 23, 21, 19, 17, 15, 13, 11, 9, 7), (1, 0, 67, 66), (62, 63, 65, 64), (136, 137, 139, 138), (124, 125, 127, 126), (64, 65, 3, 2), (2, 4, 6, 8, 10, 12, 14, 16, 18, 20, 22, 24, 26, 28, 30, 32, 34, 36, 38, 40, 42, 44, 46, 48, 50, 52, 54, 56, 58, 60, 62, 64), (132, 133, 135, 134), (190, 191, 128, 129), (130, 131, 133, 132), (129, 128, 131, 130), (188, 189, 191, 190), (198, 199, 201, 200), (193, 194, 196, 198, 200, 202, 204, 206, 208, 210, 212, 214, 216, 218, 220, 222, 224, 226, 228, 230, 232, 234, 236, 238, 240, 242, 244, 246, 248, 250, 252, 254), (202, 203, 205, 204), (204, 205, 207, 206), (206, 207, 209, 208), (208, 209, 211, 210), (210, 211, 213, 212), (212, 213, 215, 214), (214, 215, 217, 216), (216, 217, 219, 218), (218, 219, 221, 220), (220, 221, 223, 222), (222, 223, 225, 224), (224, 225, 227, 226), (226, 227, 229, 228), (228, 229, 231, 230), (230, 231, 233, 232), (232, 233, 235, 234), (234, 235, 237, 236), (236, 237, 239, 238), (238, 239, 241, 240), (240, 241, 243, 242), (242, 243, 245, 244), (244, 245, 247, 246), (246, 247, 249, 248), (248, 249, 251, 250), (250, 251, 253, 252), (195, 192, 255, 253, 251, 249, 247, 245, 243, 241, 239, 237, 235, 233, 231, 229, 227, 225, 223, 221, 219, 217, 215, 213, 211, 209, 207, 205, 203, 201, 199, 197), (200, 201, 203, 202), (196, 197, 199, 198), (254, 255, 192, 193), (194, 195, 197, 196), (193, 192, 195, 194), (252, 253, 255, 254), (262, 263, 265, 264), (257, 258, 260, 262, 264, 266, 268, 270, 272, 274, 276, 278, 280, 282, 284, 286, 288, 290, 292, 294, 296, 298, 300, 302, 304, 306, 308, 310, 312, 314, 316, 318), (266, 267, 269, 268), (268, 269, 271, 270), (270, 271, 273, 272), (272, 273, 275, 274), (274, 275, 277, 276), (276, 277, 279, 278), (278, 279, 281, 280), (280, 281, 283, 282), (282, 283, 285, 284), (284, 285, 287, 286), (286, 287, 289, 288), (288, 289, 291, 290), (290, 291, 293, 292), (292, 293, 295, 294), (294, 295, 297, 296), (296, 297, 299, 298), (298, 299, 301, 300), (300, 301, 303, 302), (302, 303, 305, 304), (304, 305, 307, 306), (306, 307, 309, 308), (308, 309, 311, 310), (310, 311, 313, 312), (312, 313, 315, 314), (314, 315, 317, 316), (259, 256, 319, 317, 315, 313, 311, 309, 307, 305, 303, 301, 299, 297, 295, 293, 291, 289, 287, 285, 283, 281, 279, 277, 275, 273, 271, 269, 267, 265, 263, 261), (264, 265, 267, 266), (260, 261, 263, 262), (318, 319, 256, 257), (258, 259, 261, 260), (257, 256, 259, 258), (316, 317, 319, 318), (362, 360, 323, 322), (384, 389, 327, 326), (359, 351, 325, 324), (339, 337, 321, 320), (381, 359, 324, 388), (357, 358, 321, 337), (354, 352, 331, 335), (356, 353, 330, 339), (333, 335, 331, 330), (336, 338, 329, 328), (371, 373, 335, 333), (324, 325, 383, 388), (353, 355, 333, 330), (328, 329, 332, 334), (322, 323, 338, 336), (350, 356, 339, 320), (352, 357, 337, 331), (330, 331, 337, 339), (364, 369, 349, 344), (362, 368, 348, 340), (365, 367, 347, 345), (370, 332, 404, 406), (368, 365, 345, 348), (366, 364, 344, 346), (369, 360, 341, 349), (380, 361, 342, 382), (361, 363, 343, 342), (350, 358, 341, 340), (320, 321, 358, 350), (344, 349, 357, 352), (340, 348, 356, 350), (345, 347, 355, 353), (346, 354, 396, 400), (348, 345, 353, 356), (346, 344, 352, 354), (349, 341, 358, 357), (382, 342, 359, 381), (342, 343, 351, 359), (326, 327, 363, 361), (384, 326, 361, 380), (338, 323, 360, 369), (332, 329, 364, 366), (336, 328, 365, 368), (379, 370, 406, 414), (328, 334, 367, 365), (322, 336, 368, 362), (329, 338, 369, 364), (340, 341, 360, 362), (389, 370, 379, 385), (334, 372, 378, 367), (347, 375, 377, 355), (387, 374, 376, 386), (367, 378, 375, 347), (385, 379, 374, 387), (386, 376, 373, 383), (388, 383, 373, 371), (355, 377, 371, 333), (334, 332, 370, 372), (373, 376, 411, 390), (332, 366, 399, 404), (413, 397, 402, 407), (366, 346, 400, 399), (408, 401, 395, 412), (410, 394, 392, 391), (354, 335, 393, 396), (374, 379, 414, 409), (405, 403, 398, 415), (376, 374, 409, 411), (394, 395, 396), (397, 398, 399), (400, 401, 402), (407, 408, 409), (410, 411, 412), (413, 414, 415), (391, 392, 393, 390), (396, 393, 392, 394), (399, 400, 402, 397), (400, 396, 395, 401), (404, 399, 398, 403), (403, 405, 406, 404), (401, 408, 407, 402), (394, 410, 412, 395), (397, 413, 415, 398), (405, 415, 414, 406), (408, 412, 411, 409), (413, 407, 409, 414), (410, 391, 390, 411), (335, 373, 390, 393), (343, 363, 420, 421), (325, 351, 418, 419), (387, 386, 423, 422), (363, 327, 417, 420), (372, 384, 380, 378), (375, 382, 381, 377), (378, 380, 382, 375), (377, 381, 388, 371), (372, 370, 389, 384), (418, 423, 425, 419), (420, 424, 422, 421), (421, 422, 423, 418), (417, 416, 424, 420), (385, 387, 422, 424), (327, 389, 416, 417), (386, 383, 425, 423), (389, 385, 424, 416), (351, 343, 421, 418), (383, 325, 419, 425)])
_uv = me_circle_001.uv_layers.new(name='UVMap')
_uv.uv.foreach_set('vector', [0.253, 0.0936, 0.253, 0.06555, 0.2531, 0.06521, 0.2531, 0.09326, 0.694, 0.04074, 0.694, 0.04101, 0.6939, 0.04131, 0.6939, 0.04161, 0.6938, 0.04191, 0.6938, 0.0422, 0.6937, 0.04246, 0.6936, 0.04268, 0.6936, 0.04286, 0.6935, 0.04299, 0.6935, 0.04306, 0.6934, 0.04307, 0.6934, 0.04302, 0.6934, 0.04291, 0.6933, 0.04275, 0.6933, 0.04254, 0.6934, 0.0423, 0.6934, 0.04202, 0.6934, 0.04173, 0.6935, 0.04142, 0.6935, 0.04112, 0.6936, 0.04084, 0.6936, 0.04058, 0.6937, 0.04035, 0.6938, 0.04018, 0.6938, 0.04005, 0.6939, 0.03998, 0.6939, 0.03997, 0.694, 0.04002, 0.694, 0.04012, 0.694, 0.04028, 0.694, 0.04049, 0.2792, 0.09713, 0.2792, 0.06489, 0.2792, 0.06461, 0.2792, 0.09685, 0.2679, 0.09523, 0.2679, 0.09484, 0.2679, 0.09445, 0.2679, 0.09408, 0.2679, 0.09374, 0.268, 0.09344, 0.268, 0.0932, 0.2681, 0.09303, 0.2681, 0.09292, 0.2682, 0.09289, 0.2682, 0.09294, 0.2683, 0.09306, 0.2684, 0.09326, 0.2684, 0.09351, 0.2684, 0.09382, 0.2685, 0.09417, 0.2685, 0.09454, 0.2685, 0.09493, 0.2685, 0.09532, 0.2685, 0.09569, 0.2684, 0.09603, 0.2684, 0.09633, 0.2684, 0.09657, 0.2683, 0.09674, 0.2683, 0.09685, 0.2682, 0.09688, 0.2681, 0.09683, 0.2681, 0.09671, 0.268, 0.09652, 0.268, 0.09626, 0.2679, 0.09595, 0.2679, 0.0956, 0.2769, 0.06481, 0.2769, 0.0323, 0.2769, 0.032, 0.277, 0.06451, 0.2781, 0.03275, 0.2782, 0.06521, 0.2782, 0.06546, 0.2781, 0.03299, 0.268, 0.09344, 0.2681, 0.06539, 0.2682, 0.06515, 0.268, 0.0932, 0.2769, 0.0651, 0.2768, 0.03258, 0.2769, 0.0323, 0.2769, 0.06481, 0.2781, 0.03299, 0.2782, 0.06546, 0.2781, 0.06566, 0.278, 0.0332, 0.268, 0.0932, 0.2682, 0.06515, 0.2682, 0.06498, 0.2681, 0.09303, 0.2768, 0.06536, 0.2768, 0.03284, 0.2768, 0.03258, 0.2769, 0.0651, 0.278, 0.0332, 0.2781, 0.06566, 0.2781, 0.06582, 0.278, 0.03335, 0.2681, 0.09303, 0.2682, 0.06498, 0.2683, 0.06487, 0.2681, 0.09292, 0.2767, 0.06558, 0.2767, 0.03306, 0.2768, 0.03284, 0.2768, 0.06536, 0.278, 0.03335, 0.2781, 0.06582, 0.278, 0.06592, 0.2779, 0.03345, 0.2681, 0.09292, 0.2683, 0.06487, 0.2683, 0.06484, 0.2682, 0.09289, 0.2767, 0.06576, 0.2766, 0.03324, 0.2767, 0.03306, 0.2767, 0.06558, 0.2779, 0.03345, 0.278, 0.06592, 0.278, 0.06596, 0.2778, 0.03349, 0.2682, 0.09289, 0.2683, 0.06484, 0.2684, 0.06489, 0.2682, 0.09294, 0.2766, 0.06588, 0.2766, 0.03337, 0.2766, 0.03324, 0.2767, 0.06576, 0.2778, 0.03349, 0.278, 0.06596, 0.2779, 0.06594, 0.2778, 0.03347, 0.2682, 0.09294, 0.2684, 0.06489, 0.2684, 0.06501, 0.2683, 0.09306, 0.2765, 0.06595, 0.2765, 0.03344, 0.2766, 0.03337, 0.2766, 0.06588, 0.2778, 0.03347, 0.2779, 0.06594, 0.2779, 0.06586, 0.2777, 0.03339, 0.2683, 0.09306, 0.2684, 0.06501, 0.2685, 0.06521, 0.2684, 0.09326, 0.2765, 0.06596, 0.2765, 0.03345, 0.2765, 0.03344, 0.2765, 0.06595, 0.2535, 0.06689, 0.2535, 0.09945, 0.2535, 0.09933, 0.2535, 0.06676, 0.2708, 0.06792, 0.2708, 0.09598, 0.2707, 0.09573, 0.2707, 0.06767, 0.2722, 0.0652, 0.2722, 0.09768, 0.2722, 0.09764, 0.2722, 0.06516, 0.2535, 0.06676, 0.2535, 0.09933, 0.2534, 0.09915, 0.2534, 0.06658, 0.2707, 0.06767, 0.2707, 0.09573, 0.2707, 0.09542, 0.2707, 0.06736, 0.2722, 0.0653, 0.2722, 0.09777, 0.2722, 0.09768, 0.2722, 0.0652, 0.2534, 0.06658, 0.2534, 0.09915, 0.2534, 0.09892, 0.2534, 0.06635, 0.2707, 0.06736, 0.2707, 0.09542, 0.2706, 0.09507, 0.2706, 0.06702, 0.2723, 0.06545, 0.2723, 0.09792, 0.2722, 0.09777, 0.2722, 0.0653, 0.2534, 0.06635, 0.2534, 0.09892, 0.2533, 0.09866, 0.2533, 0.06609, 0.2706, 0.06702, 0.2706, 0.09507, 0.2705, 0.0947, 0.2705, 0.06664, 0.2723, 0.06565, 0.2723, 0.09813, 0.2723, 0.09792, 0.2723, 0.06545, 0.2533, 0.06609, 0.2533, 0.09866, 0.2532, 0.09838, 0.2532, 0.06581, 0.2705, 0.06664, 0.2705, 0.0947, 0.2705, 0.09431, 0.2705, 0.06626, 0.2724, 0.06589, 0.2724, 0.09837, 0.2723, 0.09813, 0.2723, 0.06565, 0.2532, 0.06581, 0.2532, 0.09838, 0.2532, 0.09808, 0.2532, 0.06551, 0.2705, 0.06626, 0.2705, 0.09431, 0.2704, 0.09393, 0.2704, 0.06587, 0.2724, 0.06617, 0.2724, 0.09864, 0.2724, 0.09837, 0.2724, 0.06589, 0.2532, 0.06551, 0.2532, 0.09808, 0.2531, 0.09778, 0.2531, 0.06521, 0.2704, 0.06587, 0.2704, 0.09393, 0.2704, 0.09356, 0.2704, 0.0655, 0.2725, 0.06646, 0.2725, 0.09894, 0.2724, 0.09864, 0.2724, 0.06617, 0.2531, 0.06521, 0.2531, 0.09778, 0.2531, 0.09748, 0.2531, 0.06491, 0.2704, 0.0655, 0.2704, 0.09356, 0.2703, 0.09322, 0.2703, 0.06516, 0.2788, 0.03066, 0.2788, 0.06317, 0.2788, 0.06286, 0.2788, 0.03035, 0.2776, 0.03137, 0.2776, 0.06384, 0.2775, 0.06356, 0.2776, 0.03109, 0.2525, 0.06576, 0.2524, 0.09351, 0.2524, 0.09321, 0.2525, 0.06546, 0.2789, 0.03096, 0.2789, 0.06347, 0.2788, 0.06317, 0.2788, 0.03066, 0.2776, 0.03109, 0.2775, 0.06356, 0.2775, 0.06332, 0.2775, 0.03085, 0.2525, 0.06546, 0.2524, 0.09321, 0.2523, 0.09297, 0.2524, 0.06522, 0.279, 0.03124, 0.279, 0.06375, 0.2789, 0.06347, 0.2789, 0.03096, 0.2775, 0.03085, 0.2775, 0.06332, 0.2774, 0.06312, 0.2775, 0.03065, 0.2524, 0.06522, 0.2523, 0.09297, 0.2523, 0.09279, 0.2524, 0.06504, 0.279, 0.0315, 0.279, 0.06401, 0.279, 0.06375, 0.279, 0.03124, 0.2775, 0.03065, 0.2774, 0.06312, 0.2774, 0.06296, 0.2774, 0.03049, 0.2524, 0.06504, 0.2523, 0.09279, 0.2522, 0.09269, 0.2523, 0.06494, 0.2791, 0.03172, 0.2791, 0.06423, 0.279, 0.06401, 0.279, 0.0315, 0.2774, 0.03049, 0.2774, 0.06296, 0.2773, 0.06286, 0.2774, 0.03039, 0.2523, 0.06494, 0.2522, 0.09269, 0.2522, 0.09266, 0.2523, 0.06491, 0.2792, 0.0319, 0.2792, 0.06441, 0.2791, 0.06423, 0.2791, 0.03172, 0.2774, 0.03039, 0.2773, 0.06286, 0.2772, 0.06282, 0.2773, 0.03035, 0.2523, 0.06491, 0.2522, 0.09266, 0.2521, 0.09271, 0.2522, 0.06497, 0.2792, 0.03203, 0.2792, 0.06454, 0.2792, 0.06441, 0.2792, 0.0319, 0.2773, 0.03035, 0.2772, 0.06282, 0.2772, 0.06284, 0.2773, 0.03037, 0.2522, 0.06497, 0.2521, 0.09271, 0.2521, 0.09284, 0.2522, 0.0651, 0.2793, 0.0321, 0.2793, 0.06461, 0.2792, 0.06454, 0.2792, 0.03203, 0.2773, 0.03037, 0.2772, 0.06284, 0.2771, 0.06292, 0.2772, 0.03045, 0.2525, 0.09621, 0.2525, 0.06816, 0.2526, 0.06797, 0.2526, 0.09602, 0.2784, 0.03339, 0.2785, 0.06591, 0.2784, 0.0659, 0.2784, 0.03338, 0.2772, 0.03045, 0.2771, 0.06292, 0.2771, 0.06306, 0.2772, 0.03059, 0.2526, 0.09602, 0.2526, 0.06797, 0.2526, 0.06772, 0.2526, 0.09577, 0.2785, 0.03335, 0.2786, 0.06587, 0.2785, 0.06591, 0.2784, 0.03339, 0.2788, 0.09895, 0.2788, 0.0667, 0.2788, 0.06653, 0.2788, 0.09878, 0.2526, 0.09577, 0.2526, 0.06772, 0.2527, 0.06741, 0.2527, 0.09547, 0.2785, 0.03324, 0.2786, 0.06576, 0.2786, 0.06587, 0.2785, 0.03335, 0.2788, 0.09878, 0.2788, 0.06653, 0.2789, 0.06632, 0.2789, 0.09856, 0.6689, 0.1044, 0.6689, 0.104, 0.6689, 0.1036, 0.6689, 0.1032, 0.6689, 0.1029, 0.669, 0.1027, 0.669, 0.1025, 0.6691, 0.1023, 0.6691, 0.1023, 0.6692, 0.1023, 0.6692, 0.1024, 0.6693, 0.1026, 0.6693, 0.1028, 0.6694, 0.1031, 0.6694, 0.1035, 0.6695, 0.1039, 0.6695, 0.1042, 0.6695, 0.1046, 0.6695, 0.105, 0.6695, 0.1054, 0.6694, 0.1057, 0.6694, 0.106, 0.6694, 0.1062, 0.6693, 0.1063, 0.6693, 0.1064, 0.6692, 0.1063, 0.6692, 0.1062, 0.6691, 0.1061, 0.6691, 0.1058, 0.669, 0.1055, 0.669, 0.1052, 0.6689, 0.1048, 0.2786, 0.03309, 0.2787, 0.06561, 0.2786, 0.06576, 0.2785, 0.03324, 0.2789, 0.09856, 0.2789, 0.06632, 0.279, 0.06606, 0.279, 0.09831, 0.2787, 0.03237, 0.2787, 0.03264, 0.2786, 0.03288, 0.2786, 0.03309, 0.2785, 0.03324, 0.2785, 0.03335, 0.2784, 0.03339, 0.2784, 0.03338, 0.2783, 0.03331, 0.2783, 0.03319, 0.2783, 0.03301, 0.2782, 0.03279, 0.2782, 0.03254, 0.2782, 0.03226, 0.2782, 0.03196, 0.2783, 0.03167, 0.2783, 0.03138, 0.2783, 0.0311, 0.2784, 0.03086, 0.2784, 0.03066, 0.2785, 0.0305, 0.2786, 0.0304, 0.2786, 0.03035, 0.2787, 0.03036, 0.2787, 0.03043, 0.2787, 0.03056, 0.2788, 0.03073, 0.2788, 0.03095, 0.2788, 0.03121, 0.2788, 0.03149, 0.2788, 0.03178, 0.2788, 0.03208, 0.2786, 0.03288, 0.2787, 0.0654, 0.2787, 0.06561, 0.2786, 0.03309, 0.279, 0.09831, 0.279, 0.06606, 0.279, 0.06578, 0.279, 0.09803, 0.277, 0.06421, 0.277, 0.03169, 0.277, 0.0314, 0.277, 0.06391, 0.2787, 0.03264, 0.2788, 0.06516, 0.2787, 0.0654, 0.2786, 0.03288, 0.279, 0.09803, 0.279, 0.06578, 0.2791, 0.06548, 0.2791, 0.09773, 0.6941, 0.07483, 0.6941, 0.07456, 0.694, 0.07426, 0.694, 0.07395, 0.694, 0.07365, 0.694, 0.07336, 0.694, 0.07309, 0.694, 0.07286, 0.6941, 0.07267, 0.6941, 0.07254, 0.6941, 0.07246, 0.6942, 0.07244, 0.6943, 0.07248, 0.6943, 0.07258, 0.6944, 0.07273, 0.6944, 0.07293, 0.6945, 0.07318, 0.6945, 0.07346, 0.6946, 0.07375, 0.6946, 0.07406, 0.6946, 0.07436, 0.6946, 0.07466, 0.6946, 0.07492, 0.6946, 0.07515, 0.6945, 0.07534, 0.6945, 0.07548, 0.6944, 0.07556, 0.6944, 0.07558, 0.6943, 0.07553, 0.6943, 0.07544, 0.6942, 0.07528, 0.6942, 0.07508, 0.2787, 0.03237, 0.2788, 0.06489, 0.2788, 0.06516, 0.2787, 0.03264, 0.2791, 0.09773, 0.2791, 0.06548, 0.2791, 0.06518, 0.2791, 0.09743, 0.2531, 0.09326, 0.2531, 0.06521, 0.2531, 0.06491, 0.2531, 0.09297, 0.277, 0.06451, 0.2769, 0.032, 0.277, 0.03169, 0.277, 0.06421, 0.2791, 0.09743, 0.2791, 0.06518, 0.2792, 0.06489, 0.2792, 0.09713, 0.2782, 0.03247, 0.2781, 0.03275, 0.2781, 0.03299, 0.278, 0.0332, 0.278, 0.03335, 0.2779, 0.03345, 0.2778, 0.03349, 0.2778, 0.03347, 0.2777, 0.03339, 0.2777, 0.03326, 0.2777, 0.03307, 0.2777, 0.03284, 0.2776, 0.03257, 0.2776, 0.03228, 0.2777, 0.03198, 0.2777, 0.03167, 0.2777, 0.03137, 0.2778, 0.0311, 0.2778, 0.03085, 0.2779, 0.03065, 0.2779, 0.03049, 0.278, 0.03039, 0.278, 0.03035, 0.2781, 0.03037, 0.2781, 0.03045, 0.2782, 0.03059, 0.2782, 0.03077, 0.2782, 0.03101, 0.2782, 0.03127, 0.2782, 0.03156, 0.2782, 0.03187, 0.2782, 0.03218, 0.2529, 0.09397, 0.2529, 0.06592, 0.253, 0.06555, 0.253, 0.0936, 0.2528, 0.09512, 0.2528, 0.06706, 0.2528, 0.06669, 0.2528, 0.09475, 0.2529, 0.09436, 0.2529, 0.0663, 0.2529, 0.06592, 0.2529, 0.09397, 0.2528, 0.09475, 0.2528, 0.06669, 0.2529, 0.0663, 0.2529, 0.09436, 0.2527, 0.09547, 0.2527, 0.06741, 0.2528, 0.06706, 0.2528, 0.09512, 0.2721, 0.09347, 0.2721, 0.0655, 0.2722, 0.06516, 0.2722, 0.09313, 0.2679, 0.06654, 0.2679, 0.06694, 0.2679, 0.06734, 0.2678, 0.06771, 0.2678, 0.06806, 0.2677, 0.06836, 0.2677, 0.0686, 0.2676, 0.06878, 0.2676, 0.06888, 0.2675, 0.06891, 0.2674, 0.06886, 0.2674, 0.06873, 0.2673, 0.06853, 0.2673, 0.06827, 0.2673, 0.06795, 0.2672, 0.06759, 0.2672, 0.06721, 0.2672, 0.06681, 0.2673, 0.06641, 0.2673, 0.06604, 0.2673, 0.06569, 0.2674, 0.06539, 0.2674, 0.06515, 0.2675, 0.06497, 0.2676, 0.06487, 0.2676, 0.06484, 0.2677, 0.0649, 0.2678, 0.06502, 0.2678, 0.06522, 0.2678, 0.06549, 0.2679, 0.0658, 0.2679, 0.06616, 0.2677, 0.06836, 0.2678, 0.09622, 0.2678, 0.09647, 0.2677, 0.0686, 0.2677, 0.0686, 0.2678, 0.09647, 0.2677, 0.09664, 0.2676, 0.06878, 0.2676, 0.06878, 0.2677, 0.09664, 0.2677, 0.09675, 0.2676, 0.06888, 0.2676, 0.06888, 0.2677, 0.09675, 0.2676, 0.09677, 0.2675, 0.06891, 0.2675, 0.06891, 0.2676, 0.09677, 0.2675, 0.09672, 0.2674, 0.06886, 0.2674, 0.06886, 0.2675, 0.09672, 0.2675, 0.09659, 0.2674, 0.06873, 0.2674, 0.06873, 0.2675, 0.09659, 0.2674, 0.09639, 0.2673, 0.06853, 0.2673, 0.06853, 0.2674, 0.09639, 0.2674, 0.09613, 0.2673, 0.06827, 0.2708, 0.09308, 0.2708, 0.06516, 0.2708, 0.06547, 0.2708, 0.09339, 0.2708, 0.09339, 0.2708, 0.06547, 0.2709, 0.06583, 0.2709, 0.09374, 0.2709, 0.09374, 0.2709, 0.06583, 0.2709, 0.0662, 0.2709, 0.09411, 0.2709, 0.09411, 0.2709, 0.0662, 0.271, 0.06659, 0.271, 0.0945, 0.271, 0.0945, 0.271, 0.06659, 0.2711, 0.06697, 0.2711, 0.09488, 0.2711, 0.09488, 0.2711, 0.06697, 0.2711, 0.06733, 0.2711, 0.09524, 0.2711, 0.09524, 0.2711, 0.06733, 0.2712, 0.06766, 0.2712, 0.09557, 0.2712, 0.09557, 0.2712, 0.06766, 0.2713, 0.06794, 0.2713, 0.09585, 0.2698, 0.06539, 0.2696, 0.09326, 0.2696, 0.09302, 0.2697, 0.06515, 0.2697, 0.06515, 0.2696, 0.09302, 0.2695, 0.09284, 0.2697, 0.06497, 0.2697, 0.06497, 0.2695, 0.09284, 0.2695, 0.09274, 0.2696, 0.06487, 0.2696, 0.06487, 0.2695, 0.09274, 0.2694, 0.09271, 0.2695, 0.06484, 0.2695, 0.06484, 0.2694, 0.09271, 0.2693, 0.09276, 0.2695, 0.0649, 0.2695, 0.0649, 0.2693, 0.09276, 0.2693, 0.09289, 0.2694, 0.06502, 0.2694, 0.06502, 0.2693, 0.09289, 0.2692, 0.09309, 0.2694, 0.06522, 0.2717, 0.09591, 0.2717, 0.06794, 0.2718, 0.06769, 0.2718, 0.09566, 0.2718, 0.09566, 0.2718, 0.06769, 0.2718, 0.06738, 0.2718, 0.09535, 0.6861, 0.1044, 0.6861, 0.104, 0.6861, 0.1036, 0.6861, 0.1033, 0.6861, 0.103, 0.6862, 0.1027, 0.6862, 0.1025, 0.6863, 0.1024, 0.6863, 0.1023, 0.6864, 0.1024, 0.6865, 0.1025, 0.6865, 0.1026, 0.6866, 0.1029, 0.6866, 0.1032, 0.6867, 0.1035, 0.6867, 0.1039, 0.6867, 0.1043, 0.6867, 0.1047, 0.6867, 0.1051, 0.6867, 0.1054, 0.6867, 0.1058, 0.6866, 0.106, 0.6866, 0.1062, 0.6865, 0.1063, 0.6865, 0.1064, 0.6864, 0.1064, 0.6864, 0.1063, 0.6863, 0.1061, 0.6862, 0.1058, 0.6862, 0.1055, 0.6861, 0.1052, 0.6861, 0.1048, 0.2678, 0.06806, 0.2679, 0.09592, 0.2678, 0.09622, 0.2677, 0.06836, 0.8271, 0.9188, 0.8271, 0.5141, 0.8284, 0.5087, 0.8284, 0.9134, 0.2719, 0.095, 0.2719, 0.06703, 0.2719, 0.06666, 0.2719, 0.09462, 0.272, 0.09423, 0.272, 0.06627, 0.2721, 0.06588, 0.2721, 0.09384, 0.2719, 0.09462, 0.2719, 0.06666, 0.272, 0.06627, 0.272, 0.09423, 0.2718, 0.09535, 0.2718, 0.06738, 0.2719, 0.06703, 0.2719, 0.095, 0.2518, 0.06777, 0.2519, 0.09571, 0.2519, 0.09605, 0.2517, 0.06811, 0.2519, 0.06661, 0.2519, 0.067, 0.2519, 0.06739, 0.2518, 0.06777, 0.2517, 0.06811, 0.2517, 0.06841, 0.2516, 0.06865, 0.2516, 0.06882, 0.2515, 0.06892, 0.2515, 0.06895, 0.2514, 0.06889, 0.2514, 0.06877, 0.2514, 0.06857, 0.2514, 0.06831, 0.2514, 0.06799, 0.2514, 0.06764, 0.2514, 0.06725, 0.2514, 0.06686, 0.2515, 0.06647, 0.2515, 0.06609, 0.2516, 0.06575, 0.2516, 0.06545, 0.2517, 0.06521, 0.2517, 0.06504, 0.2518, 0.06494, 0.2519, 0.06491, 0.2519, 0.06497, 0.2519, 0.06509, 0.2519, 0.06529, 0.252, 0.06555, 0.252, 0.06587, 0.2519, 0.06623, 0.2517, 0.06841, 0.2518, 0.09634, 0.2517, 0.09658, 0.2516, 0.06865, 0.2516, 0.06865, 0.2517, 0.09658, 0.2517, 0.09676, 0.2516, 0.06882, 0.2516, 0.06882, 0.2517, 0.09676, 0.2516, 0.09686, 0.2515, 0.06892, 0.2515, 0.06892, 0.2516, 0.09686, 0.2516, 0.09688, 0.2515, 0.06895, 0.2515, 0.06895, 0.2516, 0.09688, 0.2515, 0.09683, 0.2514, 0.06889, 0.2698, 0.09316, 0.2698, 0.06516, 0.2698, 0.06528, 0.2698, 0.09328, 0.2698, 0.09328, 0.2698, 0.06528, 0.2699, 0.06547, 0.2699, 0.09347, 0.2699, 0.09347, 0.2699, 0.06547, 0.27, 0.06572, 0.27, 0.09373, 0.27, 0.09373, 0.27, 0.06572, 0.27, 0.06603, 0.27, 0.09403, 0.27, 0.09403, 0.27, 0.06603, 0.2701, 0.06638, 0.2701, 0.09438, 0.2701, 0.09438, 0.2701, 0.06638, 0.2701, 0.06676, 0.2701, 0.09476, 0.2701, 0.09476, 0.2701, 0.06676, 0.2702, 0.06715, 0.2702, 0.09515, 0.2702, 0.09515, 0.2702, 0.06715, 0.2703, 0.06753, 0.2703, 0.09554, 0.2703, 0.09554, 0.2703, 0.06753, 0.2703, 0.06791, 0.2703, 0.09591, 0.2691, 0.06601, 0.2691, 0.09335, 0.269, 0.09301, 0.2691, 0.06567, 0.2691, 0.06567, 0.269, 0.09301, 0.269, 0.09271, 0.269, 0.06537, 0.269, 0.06537, 0.269, 0.09271, 0.2689, 0.09247, 0.269, 0.06513, 0.269, 0.06513, 0.2689, 0.09247, 0.2688, 0.0923, 0.2689, 0.06496, 0.2689, 0.06496, 0.2688, 0.0923, 0.2688, 0.0922, 0.2689, 0.06486, 0.2689, 0.06486, 0.2688, 0.0922, 0.2687, 0.09219, 0.2688, 0.06484, 0.2688, 0.06484, 0.2687, 0.09219, 0.2687, 0.09224, 0.2687, 0.0649, 0.2717, 0.06516, 0.2717, 0.09317, 0.2717, 0.09329, 0.2717, 0.06528, 0.2717, 0.06528, 0.2717, 0.09329, 0.2716, 0.09348, 0.2716, 0.06547, 0.2716, 0.06547, 0.2716, 0.09348, 0.2716, 0.09373, 0.2716, 0.06572, 0.2716, 0.06572, 0.2716, 0.09373, 0.2715, 0.09404, 0.2715, 0.06603, 0.6855, 0.1039, 0.6855, 0.1035, 0.6855, 0.1032, 0.6855, 0.1028, 0.6855, 0.1025, 0.6855, 0.1022, 0.6856, 0.102, 0.6856, 0.1019, 0.6857, 0.1018, 0.6857, 0.1018, 0.6858, 0.1019, 0.6858, 0.1021, 0.6859, 0.1023, 0.686, 0.1026, 0.686, 0.103, 0.686, 0.1033, 0.6861, 0.1037, 0.6861, 0.1041, 0.6861, 0.1045, 0.6861, 0.1049, 0.6861, 0.1052, 0.686, 0.1055, 0.686, 0.1057, 0.6859, 0.1058, 0.6859, 0.1059, 0.6858, 0.1059, 0.6858, 0.1058, 0.6857, 0.1056, 0.6857, 0.1054, 0.6856, 0.1051, 0.6856, 0.1047, 0.6855, 0.1043, 0.2517, 0.06811, 0.2519, 0.09605, 0.2518, 0.09634, 0.2517, 0.06841, 0.2519, 0.06739, 0.252, 0.09533, 0.2519, 0.09571, 0.2518, 0.06777, 0.2714, 0.06638, 0.2714, 0.09438, 0.2714, 0.09476, 0.2714, 0.06676, 0.2713, 0.06715, 0.2713, 0.09515, 0.2713, 0.09554, 0.2713, 0.06754, 0.2714, 0.06676, 0.2714, 0.09476, 0.2713, 0.09515, 0.2713, 0.06715, 0.2715, 0.06603, 0.2715, 0.09404, 0.2714, 0.09438, 0.2714, 0.06638, 0.1062, 0.5912, 0.1062, 0.5862, 0.1071, 0.5862, 0.1071, 0.5912, 0.06802, 0.8983, 0.06893, 0.8774, 0.07319, 0.8764, 0.07319, 0.8993, 0.8909, 0.5036, 0.8909, 0.02634, 0.9301, 0.0263, 0.9301, 0.5036, 0.0975, 0.569, 0.0976, 0.5781, 0.09551, 0.5765, 0.09546, 0.5715, 0.06217, 0.9092, 0.06217, 0.9133, 0.05972, 0.9134, 0.05972, 0.9093, 0.1046, 0.5819, 0.1045, 0.5862, 0.1037, 0.5861, 0.1037, 0.5842, 0.1017, 0.5809, 0.09968, 0.5804, 0.09966, 0.5781, 0.1017, 0.5786, 0.09746, 0.5667, 0.09952, 0.5667, 0.09956, 0.569, 0.0975, 0.569, 0.1016, 0.569, 0.1017, 0.5786, 0.09966, 0.5781, 0.09956, 0.569, 0.1057, 0.5793, 0.1058, 0.5694, 0.1079, 0.5695, 0.1078, 0.5793, 0.7778, 0.2465, 0.778, 0.2719, 0.7777, 0.2689, 0.7775, 0.2489, 0.04972, 0.8754, 0.04972, 0.8982, 0.04545, 0.8975, 0.04455, 0.8763, 0.09952, 0.5667, 0.1016, 0.5666, 0.1016, 0.569, 0.09956, 0.569, 0.1078, 0.5793, 0.1079, 0.5695, 0.11, 0.5704, 0.1098, 0.5794, 0.1037, 0.5768, 0.1037, 0.5718, 0.1058, 0.5694, 0.1057, 0.5793, 0.1045, 0.5911, 0.1046, 0.5955, 0.1037, 0.5932, 0.1037, 0.5911, 0.09968, 0.5804, 0.09761, 0.5805, 0.0976, 0.5781, 0.09966, 0.5781, 0.09956, 0.569, 0.09966, 0.5781, 0.0976, 0.5781, 0.0975, 0.569, 0.09923, 0.5848, 0.09925, 0.5866, 0.09838, 0.5869, 0.09839, 0.5844, 0.1062, 0.5912, 0.1063, 0.5955, 0.1055, 0.5955, 0.1054, 0.5911, 0.1097, 0.5847, 0.1097, 0.5876, 0.1089, 0.5876, 0.1089, 0.5847, 0.6939, 0.06606, 0.6834, 0.1272, 0.6834, 0.1239, 0.694, 0.06221, 0.1097, 0.5817, 0.1097, 0.5847, 0.1089, 0.5847, 0.1089, 0.5818, 0.09925, 0.5818, 0.09923, 0.5848, 0.09839, 0.5844, 0.09839, 0.5818, 0.1063, 0.5824, 0.1062, 0.5862, 0.1054, 0.5862, 0.1055, 0.5817, 0.06707, 0.9092, 0.06707, 0.9133, 0.06462, 0.9133, 0.06462, 0.9092, 0.8125, 0.5037, 0.8125, 0.02643, 0.8517, 0.02638, 0.8517, 0.5036, 0.1045, 0.5911, 0.1045, 0.5862, 0.1054, 0.5862, 0.1054, 0.5911, 0.1037, 0.5911, 0.1037, 0.5861, 0.1045, 0.5862, 0.1045, 0.5911, 0.09839, 0.5844, 0.09838, 0.5869, 0.09753, 0.5868, 0.09753, 0.5843, 0.1054, 0.5911, 0.1055, 0.5955, 0.1046, 0.5955, 0.1045, 0.5911, 0.1089, 0.5847, 0.1089, 0.5876, 0.108, 0.5877, 0.108, 0.5847, 0.03572, 0.5917, 0.01724, 0.6355, 0.01386, 0.636, 0.03226, 0.5923, 0.1089, 0.5818, 0.1089, 0.5847, 0.108, 0.5847, 0.108, 0.5818, 0.09839, 0.5818, 0.09839, 0.5844, 0.09753, 0.5843, 0.09752, 0.5822, 0.1055, 0.5817, 0.1054, 0.5862, 0.1045, 0.5862, 0.1046, 0.5819, 0.06462, 0.9092, 0.06462, 0.9133, 0.06217, 0.9133, 0.06217, 0.9092, 0.8517, 0.5036, 0.8517, 0.02638, 0.8909, 0.02634, 0.8909, 0.5036, 0.7733, 0.5037, 0.7733, 0.02647, 0.8125, 0.02643, 0.8125, 0.5037, 0.06951, 0.9091, 0.06951, 0.9132, 0.06707, 0.9133, 0.06707, 0.9092, 0.1072, 0.5835, 0.1071, 0.5862, 0.1062, 0.5862, 0.1063, 0.5824, 0.11, 0.5704, 0.1079, 0.5695, 0.1079, 0.5672, 0.1099, 0.5682, 0.1057, 0.5793, 0.1078, 0.5793, 0.1078, 0.5817, 0.1057, 0.5816, 0.2804, 0.5431, 0.2472, 0.5001, 0.251, 0.5006, 0.2844, 0.5436, 0.1078, 0.5793, 0.1098, 0.5794, 0.1098, 0.5817, 0.1078, 0.5817, 0.1071, 0.5912, 0.1072, 0.5932, 0.1063, 0.5955, 0.1062, 0.5912, 0.1079, 0.5695, 0.1058, 0.5694, 0.1058, 0.5684, 0.1079, 0.5672, 0.1054, 0.5911, 0.1054, 0.5862, 0.1062, 0.5862, 0.1062, 0.5912, 0.07582, 0.888, 0.07561, 0.888, 0.07592, 0.888, 0.07596, 0.888, 0.7788, 0.2902, 0.7783, 0.2882, 0.7788, 0.2849, 0.7788, 0.2848, 0.7875, 0.2875, 0.7875, 0.2882, 0.7863, 0.2882, 0.7863, 0.2875, 0.07528, 0.8882, 0.07534, 0.8882, 0.07537, 0.8882, 0.07528, 0.8882, 0.7886, 0.2874, 0.7886, 0.2881, 0.7875, 0.2882, 0.7875, 0.2875, 0.07531, 0.8883, 0.07537, 0.8883, 0.07534, 0.8882, 0.07528, 0.8882, 0.07596, 0.8881, 0.07598, 0.8881, 0.07561, 0.8882, 0.07577, 0.8882, 0.07507, 0.8873, 0.07493, 0.8879, 0.07502, 0.8879, 0.07508, 0.8873, 0.7768, 0.2906, 0.7769, 0.2906, 0.7764, 0.2873, 0.7769, 0.2852, 0.7888, 0.2704, 0.789, 0.252, 0.7893, 0.2481, 0.7891, 0.2728, 0.2425, 0.6574, 0.2844, 0.6224, 0.2883, 0.6229, 0.2463, 0.6578, 0.09718, 0.5001, 0.02956, 0.5519, 0.02612, 0.5525, 0.09394, 0.5006, 0.7691, 0.2792, 0.7695, 0.279, 0.7696, 0.2809, 0.7692, 0.281, 0.02956, 0.5519, 0.03572, 0.5917, 0.03226, 0.5923, 0.02612, 0.5525, 0.7692, 0.2817, 0.7696, 0.2816, 0.7692, 0.2836, 0.769, 0.2837, 0.7692, 0.2842, 0.7693, 0.2841, 0.771, 0.2856, 0.7702, 0.2858, 0.01724, 0.6355, 0.09718, 0.6633, 0.09398, 0.6638, 0.01386, 0.636, 0.2761, 0.5821, 0.2804, 0.5431, 0.2844, 0.5436, 0.2801, 0.5825, 0.7699, 0.2763, 0.7711, 0.2759, 0.7696, 0.2784, 0.7692, 0.2785, 0.2844, 0.6224, 0.2761, 0.5821, 0.2801, 0.5825, 0.2883, 0.6229, 0.7693, 0.2841, 0.7692, 0.2836, 0.7695, 0.2839, 0.7695, 0.279, 0.7696, 0.2784, 0.7698, 0.2786, 0.77, 0.2811, 0.7696, 0.2816, 0.7696, 0.2809, 0.7778, 0.2903, 0.7778, 0.2897, 0.7779, 0.2899, 0.7775, 0.2872, 0.7775, 0.2875, 0.7774, 0.2878, 0.0008234, 0.5613, 0.001342, 0.5561, 0.004843, 0.5509, 0.7702, 0.2858, 0.771, 0.2856, 0.7718, 0.2856, 0.7703, 0.2861, 0.7695, 0.2839, 0.7718, 0.2856, 0.771, 0.2856, 0.7693, 0.2841, 0.7698, 0.2786, 0.77, 0.2811, 0.7696, 0.2809, 0.7695, 0.279, 0.77, 0.2811, 0.7695, 0.2839, 0.7692, 0.2836, 0.7696, 0.2816, 0.7718, 0.2754, 0.7698, 0.2786, 0.7696, 0.2784, 0.7711, 0.2759, 0.7711, 0.2759, 0.7699, 0.2763, 0.77, 0.276, 0.7718, 0.2754, 0.7696, 0.2816, 0.7692, 0.2817, 0.7692, 0.281, 0.7696, 0.2809, 0.7693, 0.2841, 0.7692, 0.2842, 0.769, 0.2837, 0.7692, 0.2836, 0.7695, 0.279, 0.7691, 0.2792, 0.7692, 0.2785, 0.7696, 0.2784, 0.7772, 0.2873, 0.7772, 0.2855, 0.7772, 0.2852, 0.7772, 0.2876, 0.7778, 0.2897, 0.7774, 0.2878, 0.7775, 0.2875, 0.7779, 0.2899, 0.7779, 0.2922, 0.7778, 0.2903, 0.7779, 0.2899, 0.778, 0.2925, 0.7775, 0.2872, 0.7779, 0.2852, 0.778, 0.2848, 0.7775, 0.2875, 0.2963, 0.3972, 0.307, 0.4457, 0.3071, 0.4495, 0.2963, 0.4004, 0.517, 0.4427, 0.522, 0.4427, 0.5222, 0.4446, 0.5173, 0.4446, 0.5072, 0.4427, 0.5121, 0.4427, 0.5124, 0.4447, 0.5082, 0.4444, 0.5979, 0.4019, 0.5983, 0.3989, 0.6013, 0.3988, 0.6014, 0.4017, 0.522, 0.4427, 0.5269, 0.4427, 0.5265, 0.4443, 0.5222, 0.4446, 0.8019, 0.2924, 0.8032, 0.2907, 0.7992, 0.2871, 0.7992, 0.2871, 0.07205, 0.8883, 0.07205, 0.8883, 0.07241, 0.8883, 0.07241, 0.8883, 0.07168, 0.8883, 0.07168, 0.8883, 0.07205, 0.8883, 0.07205, 0.8883, 0.07537, 0.8883, 0.07537, 0.8883, 0.07561, 0.8883, 0.07553, 0.8882, 0.07154, 0.8879, 0.07148, 0.8873, 0.0714, 0.8873, 0.07153, 0.8879, 0.5818, 0.4054, 0.5877, 0.4053, 0.5866, 0.4079, 0.5818, 0.408, 0.5818, 0.3995, 0.5874, 0.3994, 0.5876, 0.4024, 0.5818, 0.4025, 0.5818, 0.4025, 0.5876, 0.4024, 0.5877, 0.4053, 0.5818, 0.4054, 0.5818, 0.397, 0.5863, 0.3969, 0.5874, 0.3994, 0.5818, 0.3995, 0.5983, 0.4048, 0.5979, 0.4019, 0.6014, 0.4017, 0.6015, 0.4047, 0.5269, 0.443, 0.5357, 0.4415, 0.5344, 0.4437, 0.528, 0.4447, 0.5983, 0.3989, 0.5956, 0.396, 0.5995, 0.3963, 0.6013, 0.3988, 0.5964, 0.4079, 0.5983, 0.4048, 0.6015, 0.4047, 0.6003, 0.4073, 0.5121, 0.4427, 0.517, 0.4427, 0.5173, 0.4446, 0.5124, 0.4447, 0.5842, 0.4108, 0.5754, 0.4097, 0.5765, 0.408, 0.5829, 0.4086])
me_circle_001.materials.append(mat_fire___bed)
me_circle_001.update()

# ---- objects
ob_circle = bpy.data.objects.new('Circle', me_circle)
ob_circle_001 = bpy.data.objects.new('Circle.001', me_circle_001)

# ---- transforms, parenting, visibility, modifiers, constraints
ob_circle.location = (0.0, 0.0, 0.0)
ob_circle.scale = (5.213, 5.1, 1.0)
ob_circle_001.location = (0.1233, 0.0, 0.0)
ob_circle_001.scale = (5.213, 5.1, 1.0)

# ---- collection membership
col_collection.objects.link(ob_circle)
col_collection.objects.link(ob_circle_001)

# ---- scene / render settings (as saved in the file)
scene.frame_start = 1; scene.frame_end = 250; scene.frame_set(1)
scene.render.engine = 'BLENDER_EEVEE_NEXT'
scene.cycles.sampling_pattern = 'TABULATED_SOBOL'
scene.cycles.use_light_tree = False
scene.view_settings.view_transform = 'Filmic'
bpy.context.view_layer.update()

# ---- added for rendering (the .blend has no active camera and no usable light): camera, sun
cam_auto = bpy.data.cameras.new('AutoCamera')
cam_auto.lens = 50.0
cam_auto.sensor_width = 36.0
cam_auto.clip_end = 1000.0
ob_auto_camera = bpy.data.objects.new('AutoCamera', cam_auto)
scene.collection.objects.link(ob_auto_camera)
ob_auto_camera.location = (13.7172, -16.4315, 11.0982)
ob_auto_camera.rotation_euler = (1.09748, -7.21219e-08, 0.694738)
scene.camera = ob_auto_camera
light_auto_sun = bpy.data.lights.new('AutoSun', 'SUN')
light_auto_sun.energy = 3.0
light_auto_sun.angle = 0.0523599
ob_auto_sun = bpy.data.objects.new('AutoSun', light_auto_sun)
scene.collection.objects.link(ob_auto_sun)
ob_auto_sun.rotation_euler = (0.872665, 0.174533, 0.523599)
bpy.context.view_layer.update()
